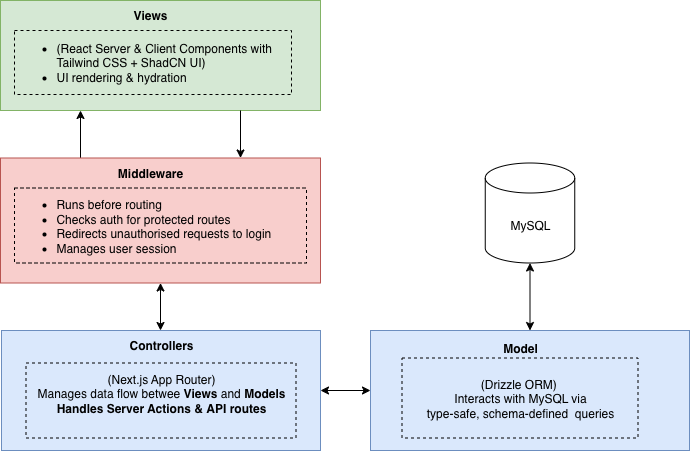

The diagram above was exported from draw.io. Its source (the exported page's mxGraphModel, read from the mxfile embedded in the PNG):
<mxGraphModel dx="1137" dy="712" grid="1" gridSize="10" guides="1" tooltips="1" connect="1" arrows="1" fold="1" page="1" pageScale="1" pageWidth="827" pageHeight="1169" math="0" shadow="0">
  <root>
    <mxCell id="0" />
    <mxCell id="1" parent="0" />
    <mxCell id="fBuwblENZ0KqN8Gq5Km0-2" value="" style="rounded=0;whiteSpace=wrap;html=1;fillColor=#d5e8d4;strokeColor=#82b366;" vertex="1" parent="1">
      <mxGeometry x="80" y="200" width="320" height="110" as="geometry" />
    </mxCell>
    <mxCell id="fBuwblENZ0KqN8Gq5Km0-3" value="&lt;div style=&quot;&quot;&gt;&lt;ul&gt;&lt;li&gt;(React Server &amp;amp; Client&amp;nbsp;&lt;span style=&quot;background-color: transparent; color: light-dark(rgb(0, 0, 0), rgb(255, 255, 255));&quot;&gt;Components with Tailwind&lt;/span&gt;&lt;span style=&quot;background-color: transparent; color: light-dark(rgb(0, 0, 0), rgb(255, 255, 255));&quot;&gt;&amp;nbsp;CSS + ShadCN UI)&lt;/span&gt;&lt;/li&gt;&lt;li&gt;&lt;span style=&quot;background-color: transparent; color: light-dark(rgb(0, 0, 0), rgb(255, 255, 255));&quot;&gt;UI rendering &amp;amp; hydration&lt;/span&gt;&lt;/li&gt;&lt;/ul&gt;&lt;/div&gt;" style="rounded=0;whiteSpace=wrap;html=1;fillColor=none;strokeColor=default;dashed=1;align=left;" vertex="1" parent="1">
      <mxGeometry x="94" y="230" width="277" height="64" as="geometry" />
    </mxCell>
    <mxCell id="fBuwblENZ0KqN8Gq5Km0-5" value="&lt;b&gt;Views&lt;/b&gt;" style="text;html=1;align=center;verticalAlign=middle;whiteSpace=wrap;rounded=0;" vertex="1" parent="1">
      <mxGeometry x="200" y="200" width="60" height="30" as="geometry" />
    </mxCell>
    <mxCell id="fBuwblENZ0KqN8Gq5Km0-11" value="" style="rounded=0;whiteSpace=wrap;html=1;fillColor=#dae8fc;strokeColor=#6c8ebf;" vertex="1" parent="1">
      <mxGeometry x="450" y="530" width="319" height="120" as="geometry" />
    </mxCell>
    <mxCell id="fBuwblENZ0KqN8Gq5Km0-12" value="&lt;b&gt;Model&lt;/b&gt;" style="text;html=1;align=center;verticalAlign=middle;whiteSpace=wrap;rounded=0;" vertex="1" parent="1">
      <mxGeometry x="569.5" y="532.5" width="60" height="30" as="geometry" />
    </mxCell>
    <mxCell id="fBuwblENZ0KqN8Gq5Km0-13" value="&lt;div&gt;(Drizzle ORM)&amp;nbsp;&lt;/div&gt;&lt;div&gt;Interacts with MySQL via&lt;/div&gt;&lt;div&gt;&lt;span style=&quot;background-color: transparent; color: light-dark(rgb(0, 0, 0), rgb(255, 255, 255));&quot;&gt;&amp;nbsp;type-safe, schema-defined&amp;nbsp;&amp;nbsp;&lt;/span&gt;&lt;span style=&quot;background-color: transparent; color: light-dark(rgb(0, 0, 0), rgb(255, 255, 255));&quot;&gt;queries&amp;nbsp;&lt;/span&gt;&lt;/div&gt;" style="rounded=0;whiteSpace=wrap;html=1;fillColor=none;strokeColor=default;dashed=1;" vertex="1" parent="1">
      <mxGeometry x="481.5" y="557.5" width="236" height="80" as="geometry" />
    </mxCell>
    <mxCell id="fBuwblENZ0KqN8Gq5Km0-15" value="" style="endArrow=classic;html=1;rounded=0;exitX=0.25;exitY=0;exitDx=0;exitDy=0;entryX=0.25;entryY=1;entryDx=0;entryDy=0;" edge="1" parent="1" source="fBuwblENZ0KqN8Gq5Km0-18" target="fBuwblENZ0KqN8Gq5Km0-2">
      <mxGeometry width="50" height="50" relative="1" as="geometry">
        <mxPoint x="130" y="570" as="sourcePoint" />
        <mxPoint x="130" y="460" as="targetPoint" />
        <Array as="points" />
      </mxGeometry>
    </mxCell>
    <mxCell id="fBuwblENZ0KqN8Gq5Km0-18" value="" style="rounded=0;whiteSpace=wrap;html=1;fillColor=#f8cecc;strokeColor=#b85450;" vertex="1" parent="1">
      <mxGeometry x="80" y="357.5" width="320" height="125" as="geometry" />
    </mxCell>
    <mxCell id="fBuwblENZ0KqN8Gq5Km0-22" value="" style="endArrow=classic;html=1;rounded=0;exitX=0.75;exitY=1;exitDx=0;exitDy=0;entryX=0.75;entryY=0;entryDx=0;entryDy=0;" edge="1" parent="1" source="fBuwblENZ0KqN8Gq5Km0-2" target="fBuwblENZ0KqN8Gq5Km0-18">
      <mxGeometry width="50" height="50" relative="1" as="geometry">
        <mxPoint x="528" y="450" as="sourcePoint" />
        <mxPoint x="340" y="480" as="targetPoint" />
      </mxGeometry>
    </mxCell>
    <mxCell id="fBuwblENZ0KqN8Gq5Km0-26" value="&lt;b&gt;Middleware&lt;/b&gt;" style="text;html=1;align=center;verticalAlign=middle;whiteSpace=wrap;rounded=0;" vertex="1" parent="1">
      <mxGeometry x="200" y="357.5" width="60" height="30" as="geometry" />
    </mxCell>
    <mxCell id="fBuwblENZ0KqN8Gq5Km0-27" value="&lt;p style=&quot;text-align: left; margin: 0cm 0cm 10pt; line-height: 16.8667px; font-size: 11pt; font-family: Calibri, sans-serif;&quot; class=&quot;MsoNormal&quot;&gt;&lt;/p&gt;&lt;ul&gt;&lt;li style=&quot;text-align: left;&quot;&gt;&lt;span lang=&quot;EN-US&quot;&gt;&lt;font&gt;Runs before routing&amp;nbsp; &amp;nbsp; &amp;nbsp; &amp;nbsp;&lt;/font&gt;&lt;/span&gt;&lt;/li&gt;&lt;li style=&quot;text-align: left;&quot;&gt;&lt;span lang=&quot;EN-US&quot;&gt;&lt;font&gt;Checks auth for protected routes&lt;/font&gt;&lt;/span&gt;&lt;/li&gt;&lt;li style=&quot;text-align: left;&quot;&gt;&lt;span lang=&quot;EN-US&quot;&gt;&lt;font&gt;Redirects unauthorised requests to login&amp;nbsp;&amp;nbsp;&amp;nbsp;&amp;nbsp;&amp;nbsp;&amp;nbsp;&amp;nbsp; &amp;nbsp;&amp;nbsp;&lt;/font&gt;&lt;/span&gt;&lt;/li&gt;&lt;li style=&quot;text-align: left;&quot;&gt;&lt;span style=&quot;background-color: transparent; color: light-dark(rgb(0, 0, 0), rgb(255, 255, 255));&quot;&gt;&lt;font&gt;Manages user session&lt;/font&gt;&lt;/span&gt;&lt;/li&gt;&lt;/ul&gt;&lt;p&gt;&lt;/p&gt;" style="rounded=0;whiteSpace=wrap;html=1;fillColor=none;strokeColor=default;dashed=1;" vertex="1" parent="1">
      <mxGeometry x="94" y="387.5" width="292" height="75" as="geometry" />
    </mxCell>
    <mxCell id="fBuwblENZ0KqN8Gq5Km0-30" value="" style="rounded=0;whiteSpace=wrap;html=1;fillColor=#dae8fc;strokeColor=#6c8ebf;" vertex="1" parent="1">
      <mxGeometry x="81" y="530" width="319" height="120" as="geometry" />
    </mxCell>
    <mxCell id="fBuwblENZ0KqN8Gq5Km0-31" value="&lt;b&gt;Controllers&lt;/b&gt;" style="text;html=1;align=center;verticalAlign=middle;whiteSpace=wrap;rounded=0;" vertex="1" parent="1">
      <mxGeometry x="210.5" y="530" width="60" height="30" as="geometry" />
    </mxCell>
    <mxCell id="fBuwblENZ0KqN8Gq5Km0-32" value="(Next.js App Router)&lt;div&gt;&lt;div&gt;Manages data flow betwee &lt;b&gt;V&lt;/b&gt;&lt;span style=&quot;background-color: transparent; color: light-dark(rgb(0, 0, 0), rgb(255, 255, 255));&quot;&gt;&lt;b&gt;iews&lt;/b&gt; and &lt;b&gt;Models&lt;/b&gt;&lt;/span&gt;&lt;/div&gt;&lt;/div&gt;&lt;div&gt;&lt;span style=&quot;background-color: transparent;&quot;&gt;&lt;b&gt;&lt;div style=&quot;&quot;&gt;Handles Server Actions &amp;amp;&lt;span style=&quot;background-color: transparent; color: light-dark(rgb(0, 0, 0), rgb(255, 255, 255));&quot;&gt;&amp;nbsp;API routes&lt;/span&gt;&lt;/div&gt;&lt;div style=&quot;&quot;&gt;&lt;span style=&quot;background-color: transparent; color: light-dark(rgb(0, 0, 0), rgb(255, 255, 255));&quot;&gt;&lt;br&gt;&lt;/span&gt;&lt;/div&gt;&lt;/b&gt;&lt;/span&gt;&lt;/div&gt;" style="rounded=0;whiteSpace=wrap;html=1;fillColor=none;strokeColor=default;dashed=1;" vertex="1" parent="1">
      <mxGeometry x="105.5" y="562.5" width="270" height="75" as="geometry" />
    </mxCell>
    <mxCell id="fBuwblENZ0KqN8Gq5Km0-42" value="MySQL" style="shape=cylinder3;whiteSpace=wrap;html=1;boundedLbl=1;backgroundOutline=1;size=15;" vertex="1" parent="1">
      <mxGeometry x="564.75" y="362.5" width="89.5" height="100" as="geometry" />
    </mxCell>
    <mxCell id="fBuwblENZ0KqN8Gq5Km0-44" value="" style="endArrow=classic;startArrow=classic;html=1;rounded=0;exitX=1;exitY=0.5;exitDx=0;exitDy=0;entryX=0;entryY=0.5;entryDx=0;entryDy=0;" edge="1" parent="1" source="fBuwblENZ0KqN8Gq5Km0-30" target="fBuwblENZ0KqN8Gq5Km0-11">
      <mxGeometry width="50" height="50" relative="1" as="geometry">
        <mxPoint x="430" y="670" as="sourcePoint" />
        <mxPoint x="480" y="620" as="targetPoint" />
      </mxGeometry>
    </mxCell>
    <mxCell id="fBuwblENZ0KqN8Gq5Km0-45" value="" style="endArrow=classic;startArrow=classic;html=1;rounded=0;entryX=0.5;entryY=1;entryDx=0;entryDy=0;" edge="1" parent="1" target="fBuwblENZ0KqN8Gq5Km0-18">
      <mxGeometry width="50" height="50" relative="1" as="geometry">
        <mxPoint x="240" y="530" as="sourcePoint" />
        <mxPoint x="480" y="580" as="targetPoint" />
      </mxGeometry>
    </mxCell>
    <mxCell id="fBuwblENZ0KqN8Gq5Km0-47" value="" style="endArrow=classic;startArrow=classic;html=1;rounded=0;entryX=0.5;entryY=0;entryDx=0;entryDy=0;exitX=0.5;exitY=1;exitDx=0;exitDy=0;exitPerimeter=0;" edge="1" parent="1" source="fBuwblENZ0KqN8Gq5Km0-42" target="fBuwblENZ0KqN8Gq5Km0-11">
      <mxGeometry width="50" height="50" relative="1" as="geometry">
        <mxPoint x="610" y="430" as="sourcePoint" />
        <mxPoint x="610" y="520" as="targetPoint" />
        <Array as="points" />
      </mxGeometry>
    </mxCell>
  </root>
</mxGraphModel>